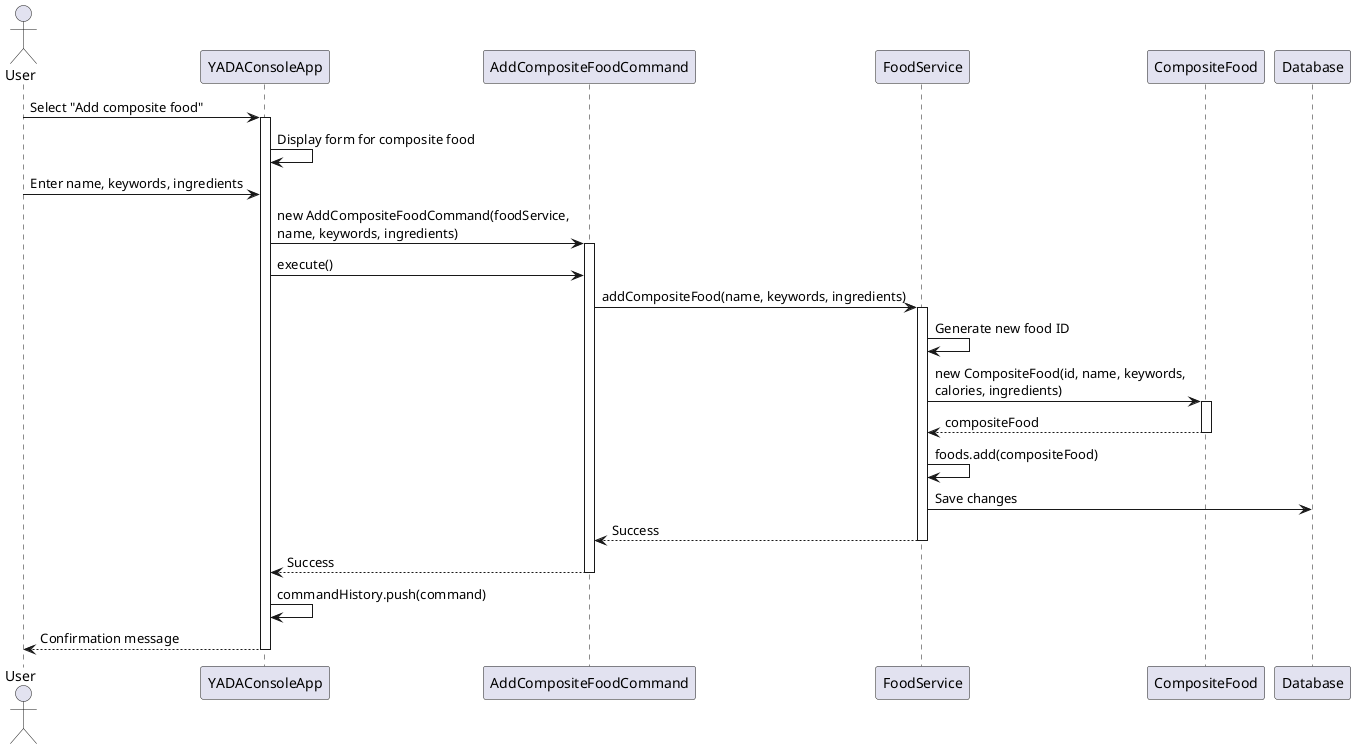

The diagram above was rendered by PlantUML. Its source (embedded in the PNG):
@startuml Creating_a_Composite_Food

actor User
participant "YADAConsoleApp" as App
participant "AddCompositeFoodCommand" as Command
participant "FoodService" as FoodSvc
participant "CompositeFood" as CFood
participant "Database" as DB

User -> App: Select "Add composite food"
activate App

App -> App: Display form for composite food
User -> App: Enter name, keywords, ingredients

App -> Command: new AddCompositeFoodCommand(foodService, \nname, keywords, ingredients)
activate Command

App -> Command: execute()
Command -> FoodSvc: addCompositeFood(name, keywords, ingredients)
activate FoodSvc

FoodSvc -> FoodSvc: Generate new food ID
FoodSvc -> CFood: new CompositeFood(id, name, keywords, \ncalories, ingredients)
activate CFood
CFood --> FoodSvc: compositeFood
deactivate CFood

FoodSvc -> FoodSvc: foods.add(compositeFood)
FoodSvc -> DB: Save changes
FoodSvc --> Command: Success
deactivate FoodSvc

Command --> App: Success
deactivate Command

App -> App: commandHistory.push(command)
App --> User: Confirmation message

deactivate App

@enduml